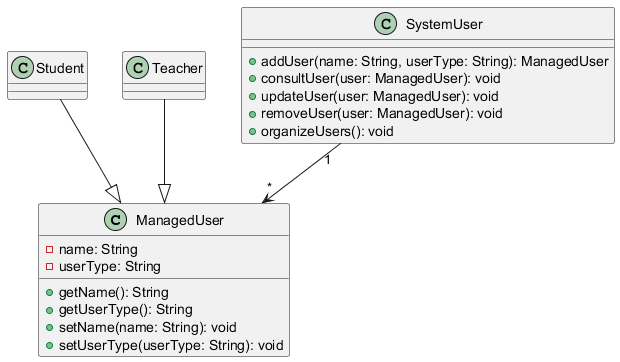

The diagram above was rendered by PlantUML. Its source (embedded in the PNG):
@startuml

class ManagedUser {
  - name: String
  - userType: String
  + getName(): String
  + getUserType(): String
  + setName(name: String): void
  + setUserType(userType: String): void
}

class Student {
}

class Teacher {
}

class SystemUser {
  + addUser(name: String, userType: String): ManagedUser
  + consultUser(user: ManagedUser): void
  + updateUser(user: ManagedUser): void
  + removeUser(user: ManagedUser): void
  + organizeUsers(): void
}

Student --|> ManagedUser
Teacher --|> ManagedUser
SystemUser "1" --> "*" ManagedUser

@enduml